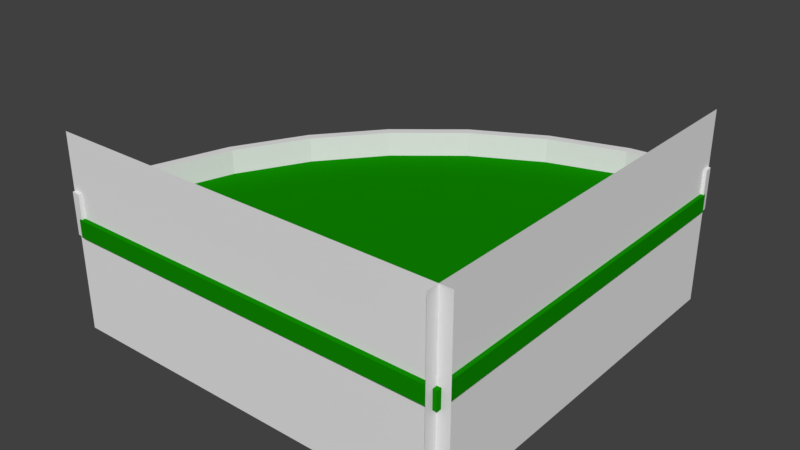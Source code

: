 # Source: soft_bend.blend  (saved by Blender 2.78.0; exported with 4.5.12 LTS)
import bpy
from mathutils import Matrix  # noqa: F401  (used for matrix-valued properties, if any)

bpy.ops.wm.read_factory_settings(use_empty=True)
scene = bpy.context.scene
scene.name = 'Scene'

# ---- collections
col_collection_1 = bpy.data.collections.new('Collection 1'); scene.collection.children.link(col_collection_1)

# ---- materials (node trees are filled in below, after node groups)
mat_material_001 = bpy.data.materials.new('Material.001')
mat_material_001.alpha_threshold = 0.0
mat_material_001.use_transparent_shadow = False
mat_material_001.diffuse_color = (0.004946, 0.2529, 0.0, 1.0)
mat_material_001.roughness = 0.5
mat_material_001.line_color = (0.0, 0.0, 0.0, 1.0)

# ---- material node trees

# ---- world
world_world = bpy.data.worlds.new('World'); scene.world = world_world
world_world.color = (0.05088, 0.05088, 0.05088)
world_world.use_sun_shadow = False
world_world.sun_shadow_jitter_overblur = 0.0
world_world.cycles.sampling_method = 'MANUAL'

# ---- meshes
me_cylinder = bpy.data.meshes.new('Cylinder')
me_cylinder.from_pydata([(0.0, 1.0, -1.0), (0.0, 1.0, 1.0), (-1.0, 9.656e-07, -1.0), (-1.0, 9.656e-07, 1.0), (-0.9808, 0.1951, -1.0), (-0.9808, 0.1951, 1.0), (-0.9239, 0.3827, -1.0), (-0.9239, 0.3827, 1.0), (-0.8315, 0.5556, -1.0), (-0.8315, 0.5556, 1.0), (-0.7071, 0.7071, -1.0), (-0.7071, 0.7071, 1.0), (-0.5556, 0.8315, -1.0), (-0.5556, 0.8315, 1.0), (-0.3827, 0.9239, -1.0), (-0.3827, 0.9239, 1.0), (-0.1951, 0.9808, -1.0), (-0.1951, 0.9808, 1.0)], [], [(2, 3, 5, 4), (4, 5, 7, 6), (6, 7, 9, 8), (8, 9, 11, 10), (10, 11, 13, 12), (12, 13, 15, 14), (14, 15, 17, 16), (16, 17, 1, 0)])
me_cylinder.use_remesh_preserve_volume = False
me_cylinder.use_remesh_preserve_attributes = False
me_cylinder.use_mirror_vertex_groups = False
me_cylinder.update()
me_plane = bpy.data.meshes.new('Plane')
me_plane.from_pydata([(-1.0, -1.0, 0.0), (1.0, -1.0, 0.0), (-1.0, 1.0, 0.0), (1.0, 1.0, 0.0)], [], [(0, 1, 3, 2)])
me_plane.use_remesh_preserve_volume = False
me_plane.use_remesh_preserve_attributes = False
me_plane.use_mirror_vertex_groups = False
me_plane.update()
me_cube = bpy.data.meshes.new('Cube')
me_cube.from_pydata([(1.0, 1.0, -1.0), (1.0, -1.0, -1.0), (-1.0, -1.0, -1.0), (1.0, 1.0, 0.1945), (-0.8621, -0.2213, -1.0), (-0.9719, -0.6022, -1.0), (0.7717, 1.0, -1.0), (-1.0, -0.9014, -1.0), (-0.671, 0.1253, -1.0), (-0.4251, 0.4296, -1.0), (-0.1236, 0.6788, -1.0), (0.225, 0.8626, -1.0), (0.5999, 0.9744, -1.0), (1.0, -1.0, 0.1945), (-1.0, -1.0, 0.1945), (-0.8621, -0.2213, 0.1945), (-0.9719, -0.6022, 0.1945), (0.7717, 1.0, 0.1945), (-1.0, -0.9014, 0.1945), (-0.671, 0.1253, 0.1945), (-0.4251, 0.4296, 0.1945), (-0.1236, 0.6788, 0.1945), (0.225, 0.8626, 0.1945), (0.5999, 0.9744, 0.1945)], [], [(0, 6, 12, 11, 10, 9, 8, 4, 5, 7, 2, 1), (10, 11, 22, 21), (8, 9, 20, 19), (3, 13, 14, 18, 16, 15, 19, 20, 21, 22, 23, 17), (11, 12, 23, 22), (7, 5, 16, 18), (12, 6, 17, 23), (1, 2, 14, 13), (5, 4, 15, 16), (0, 1, 13, 3), (2, 7, 18, 14), (4, 8, 19, 15), (6, 0, 3, 17), (9, 10, 21, 20)])
me_cube.materials.append(mat_material_001)
me_cube.use_remesh_preserve_volume = False
me_cube.use_remesh_preserve_attributes = False
me_cube.use_mirror_vertex_groups = False
me_cube.update()

# ---- objects
ob_cylinder = bpy.data.objects.new('Cylinder', me_cylinder)
ob_obj_snap_003 = bpy.data.objects.new('obj_snap.003', me_plane)
ob_obj_snap = bpy.data.objects.new('obj_snap', me_plane)
ob_cube = bpy.data.objects.new('Cube', me_cube)

# ---- transforms, parenting, visibility, modifiers, constraints
ob_cylinder.location = (2.003, -2.0, 0.2197)
ob_cylinder.scale = (4.098, 4.098, 0.2142)
ob_cylinder.lineart.crease_threshold = 0.0
_m = ob_cylinder.modifiers.new('Solidify', 'SOLIDIFY')
_m.thickness = 0.023
_m.nonmanifold_thickness_mode = 'FIXED'
_m.nonmanifold_merge_threshold = 0.0003
ob_obj_snap_003.location = (1.979, 0.006604, 0.0)
ob_obj_snap_003.rotation_euler = (1.571, -0.0, 1.571)
ob_obj_snap_003.scale = (2.106, 1.0, 1.0)
ob_obj_snap_003.lineart.crease_threshold = 0.0
ob_obj_snap.location = (0.0, -1.973, 0.0)
ob_obj_snap.rotation_euler = (1.571, -0.0, 0.0)
ob_obj_snap.scale = (2.106, 1.0, 1.0)
ob_obj_snap.lineart.crease_threshold = 0.0
ob_cube.location = (0.0, 0.0, 0.1583)
ob_cube.scale = (2.02, 2.02, 0.1515)
ob_cube.lock_rotations_4d = False
ob_cube.empty_display_type = 'ARROWS'
ob_cube.lineart.crease_threshold = 0.0

# ---- collection membership
col_collection_1.objects.link(ob_cylinder)
col_collection_1.objects.link(ob_obj_snap_003)
col_collection_1.objects.link(ob_obj_snap)
col_collection_1.objects.link(ob_cube)

# ---- scene / render settings (as saved in the file)
scene.frame_start = 1; scene.frame_end = 250; scene.frame_set(1)
scene.render.engine = 'BLENDER_EEVEE_NEXT'
scene.render.resolution_percentage = 50
scene.render.dither_intensity = 0.0
scene.cycles.use_denoising = False
scene.cycles.samples = 128
scene.cycles.sampling_pattern = 'TABULATED_SOBOL'
scene.cycles.light_sampling_threshold = 0.0
scene.cycles.use_adaptive_sampling = False
scene.cycles.use_light_tree = False
scene.cycles.blur_glossy = 0.0
scene.cycles.sample_clamp_indirect = 0.0
scene.view_settings.view_transform = 'Standard'
bpy.context.view_layer.update()

# ---- added for rendering (the .blend has no active camera and no usable light): camera, sun
cam_auto = bpy.data.cameras.new('AutoCamera')
cam_auto.lens = 50.0
cam_auto.sensor_width = 36.0
cam_auto.clip_end = 1000.0
ob_auto_camera = bpy.data.objects.new('AutoCamera', cam_auto)
scene.collection.objects.link(ob_auto_camera)
ob_auto_camera.location = (5.8141, -6.97032, 4.65128)
ob_auto_camera.rotation_euler = (1.09748, -7.21219e-08, 0.694738)
scene.camera = ob_auto_camera
light_auto_sun = bpy.data.lights.new('AutoSun', 'SUN')
light_auto_sun.energy = 3.0
light_auto_sun.angle = 0.0523599
ob_auto_sun = bpy.data.objects.new('AutoSun', light_auto_sun)
scene.collection.objects.link(ob_auto_sun)
ob_auto_sun.rotation_euler = (0.872665, 0.174533, 0.523599)
bpy.context.view_layer.update()

